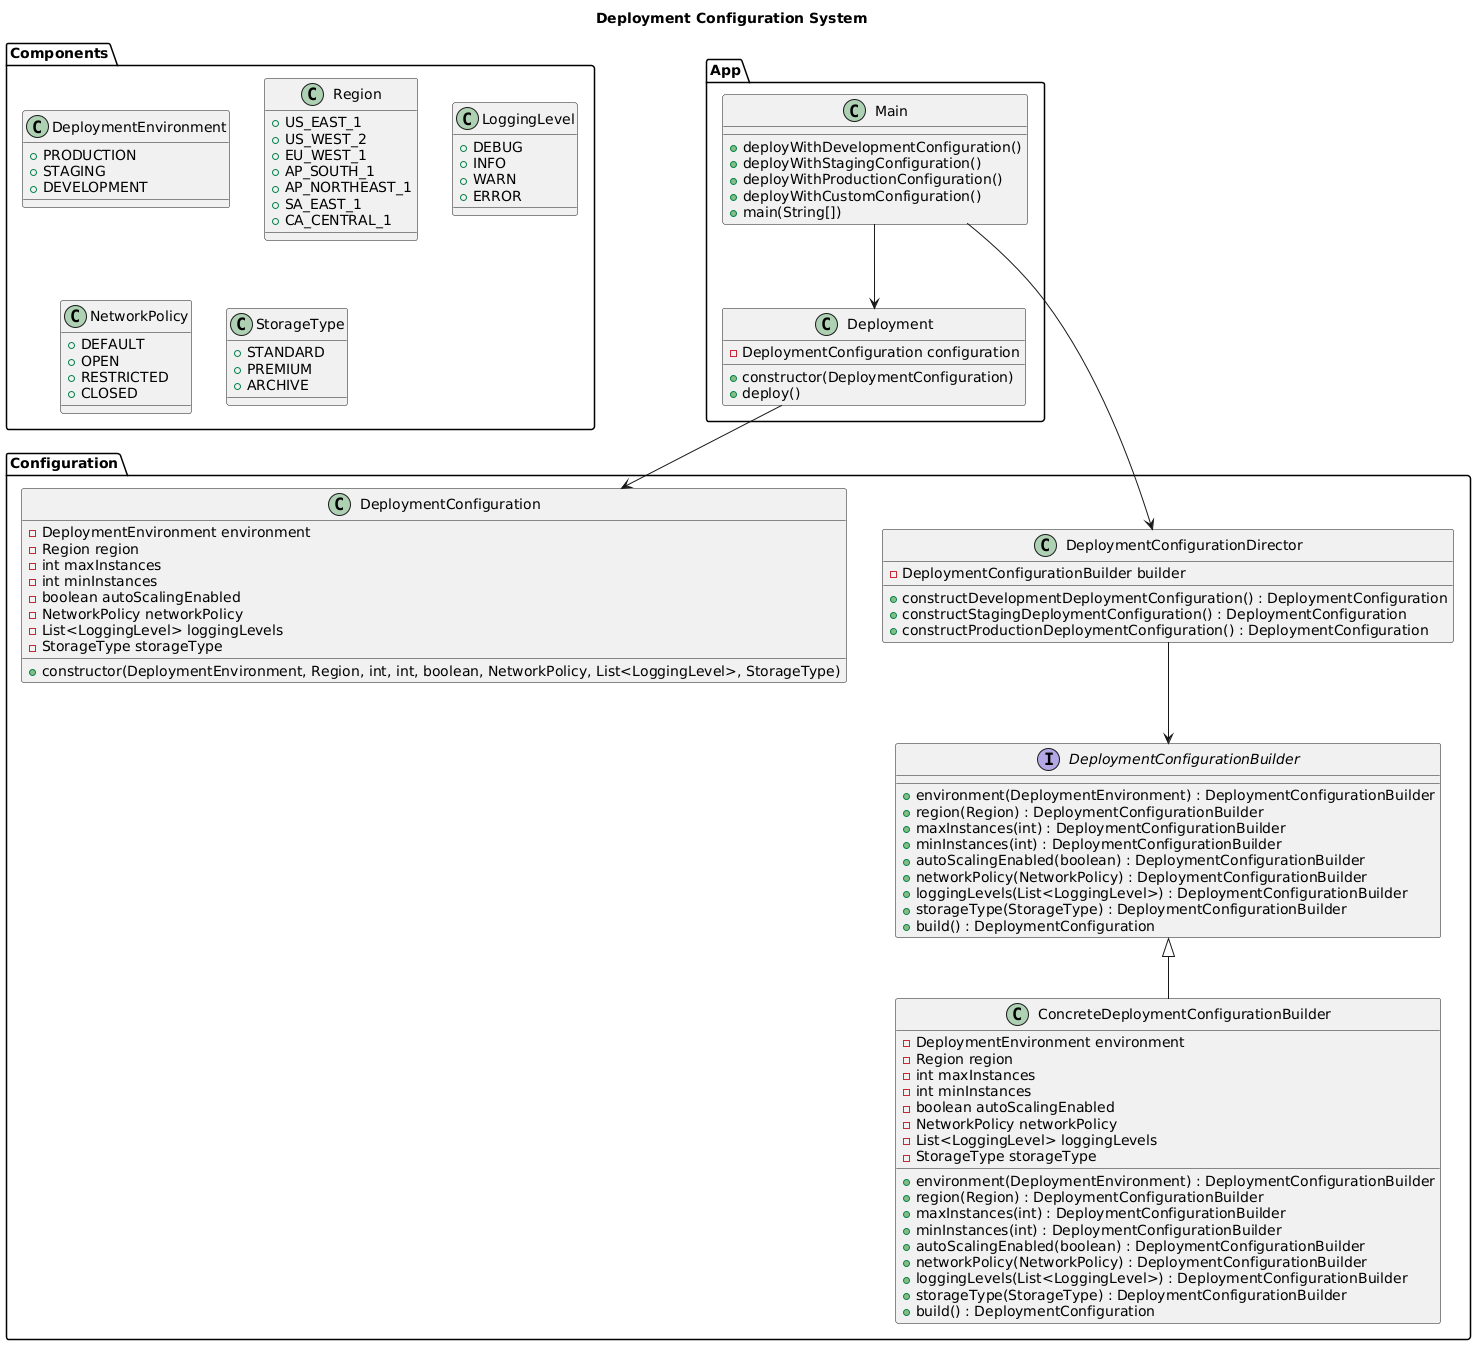

The diagram above was rendered by PlantUML. Its source (embedded in the PNG):
@startuml
title Deployment Configuration System

' Define components (Enums)
package "Components" {
    class DeploymentEnvironment {
        +PRODUCTION
        +STAGING
        +DEVELOPMENT
    }

    class Region {
        +US_EAST_1
        +US_WEST_2
        +EU_WEST_1
        +AP_SOUTH_1
        +AP_NORTHEAST_1
        +SA_EAST_1
        +CA_CENTRAL_1
    }

    class LoggingLevel {
        +DEBUG
        +INFO
        +WARN
        +ERROR
    }

    class NetworkPolicy {
        +DEFAULT
        +OPEN
        +RESTRICTED
        +CLOSED
    }

    class StorageType {
        +STANDARD
        +PREMIUM
        +ARCHIVE
    }
}

' Define the main configuration classes
package "Configuration" {
    interface DeploymentConfigurationBuilder {
        +environment(DeploymentEnvironment) : DeploymentConfigurationBuilder
        +region(Region) : DeploymentConfigurationBuilder
        +maxInstances(int) : DeploymentConfigurationBuilder
        +minInstances(int) : DeploymentConfigurationBuilder
        +autoScalingEnabled(boolean) : DeploymentConfigurationBuilder
        +networkPolicy(NetworkPolicy) : DeploymentConfigurationBuilder
        +loggingLevels(List<LoggingLevel>) : DeploymentConfigurationBuilder
        +storageType(StorageType) : DeploymentConfigurationBuilder
        +build() : DeploymentConfiguration
    }

    class ConcreteDeploymentConfigurationBuilder {
        - DeploymentEnvironment environment
        - Region region
        - int maxInstances
        - int minInstances
        - boolean autoScalingEnabled
        - NetworkPolicy networkPolicy
        - List<LoggingLevel> loggingLevels
        - StorageType storageType
        +environment(DeploymentEnvironment) : DeploymentConfigurationBuilder
        +region(Region) : DeploymentConfigurationBuilder
        +maxInstances(int) : DeploymentConfigurationBuilder
        +minInstances(int) : DeploymentConfigurationBuilder
        +autoScalingEnabled(boolean) : DeploymentConfigurationBuilder
        +networkPolicy(NetworkPolicy) : DeploymentConfigurationBuilder
        +loggingLevels(List<LoggingLevel>) : DeploymentConfigurationBuilder
        +storageType(StorageType) : DeploymentConfigurationBuilder
        +build() : DeploymentConfiguration
    }

    class DeploymentConfiguration {
        - DeploymentEnvironment environment
        - Region region
        - int maxInstances
        - int minInstances
        - boolean autoScalingEnabled
        - NetworkPolicy networkPolicy
        - List<LoggingLevel> loggingLevels
        - StorageType storageType
        +constructor(DeploymentEnvironment, Region, int, int, boolean, NetworkPolicy, List<LoggingLevel>, StorageType)
    }

    class DeploymentConfigurationDirector {
        - DeploymentConfigurationBuilder builder
        +constructDevelopmentDeploymentConfiguration() : DeploymentConfiguration
        +constructStagingDeploymentConfiguration() : DeploymentConfiguration
        +constructProductionDeploymentConfiguration() : DeploymentConfiguration
    }
}

' Define the classes for deployment execution
package "App" {
    class Deployment {
        - DeploymentConfiguration configuration
        +constructor(DeploymentConfiguration)
        +deploy()
    }

    class Main {
        +deployWithDevelopmentConfiguration()
        +deployWithStagingConfiguration()
        +deployWithProductionConfiguration()
        +deployWithCustomConfiguration()
        +main(String[])
    }
}

' Relationships
DeploymentConfigurationBuilder <|-- ConcreteDeploymentConfigurationBuilder
DeploymentConfigurationDirector --> DeploymentConfigurationBuilder
Deployment --> DeploymentConfiguration
Main --> Deployment
Main --> DeploymentConfigurationDirector
@enduml